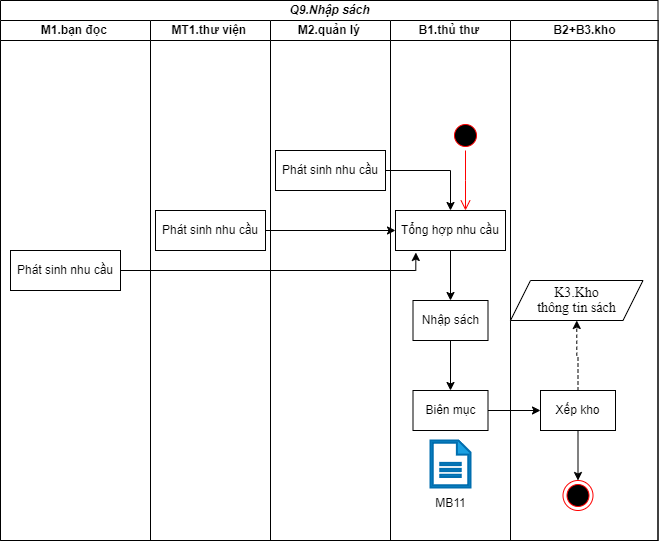

The diagram above was exported from draw.io. Its source (the exported page's mxGraphModel, read from the mxfile embedded in the PNG):
<mxGraphModel dx="1434" dy="854" grid="1" gridSize="10" guides="1" tooltips="1" connect="1" arrows="1" fold="1" page="1" pageScale="1" pageWidth="1169" pageHeight="1654" math="0" shadow="0">
  <root>
    <mxCell id="0" />
    <mxCell id="1" parent="0" />
    <mxCell id="T7BIPng6DCnxY6czwD1z-1" value="&lt;b&gt;&lt;i&gt;Q9.Nhập sách&lt;/i&gt;&lt;/b&gt;" style="swimlane;childLayout=stackLayout;resizeParent=1;resizeParentMax=0;startSize=20;html=1;" parent="1" vertex="1">
      <mxGeometry x="230" y="30" width="657.5" height="540" as="geometry" />
    </mxCell>
    <mxCell id="T7BIPng6DCnxY6czwD1z-2" value="&lt;b&gt;M1.bạn đọc&amp;nbsp;&lt;/b&gt;" style="swimlane;startSize=20;html=1;" parent="T7BIPng6DCnxY6czwD1z-1" vertex="1">
      <mxGeometry y="20" width="150" height="520" as="geometry" />
    </mxCell>
    <mxCell id="t2T4huz2lIE-Lyhe_-vG-1" value="Phát sinh nhu cầu" style="rounded=0;whiteSpace=wrap;html=1;" parent="T7BIPng6DCnxY6czwD1z-2" vertex="1">
      <mxGeometry x="10" y="230" width="110" height="40" as="geometry" />
    </mxCell>
    <mxCell id="T7BIPng6DCnxY6czwD1z-3" value="&lt;b&gt;MT1.thư viện&amp;nbsp;&lt;/b&gt;" style="swimlane;startSize=20;html=1;" parent="T7BIPng6DCnxY6czwD1z-1" vertex="1">
      <mxGeometry x="150" y="20" width="120" height="520" as="geometry" />
    </mxCell>
    <mxCell id="t2T4huz2lIE-Lyhe_-vG-3" value="Phát sinh nhu cầu" style="rounded=0;whiteSpace=wrap;html=1;" parent="T7BIPng6DCnxY6czwD1z-3" vertex="1">
      <mxGeometry x="4.999999999999545" y="190" width="110" height="40" as="geometry" />
    </mxCell>
    <mxCell id="T7BIPng6DCnxY6czwD1z-4" value="&lt;b&gt;M2.quản lý&amp;nbsp;&lt;/b&gt;" style="swimlane;startSize=20;html=1;" parent="T7BIPng6DCnxY6czwD1z-1" vertex="1">
      <mxGeometry x="270" y="20" width="120" height="520" as="geometry" />
    </mxCell>
    <mxCell id="t2T4huz2lIE-Lyhe_-vG-4" value="Phát sinh nhu cầu" style="rounded=0;whiteSpace=wrap;html=1;" parent="T7BIPng6DCnxY6czwD1z-4" vertex="1">
      <mxGeometry x="4.999999999999545" y="130" width="110" height="40" as="geometry" />
    </mxCell>
    <mxCell id="T7BIPng6DCnxY6czwD1z-5" value="&lt;b&gt;B1.thủ thư&amp;nbsp;&lt;/b&gt;" style="swimlane;startSize=20;html=1;" parent="T7BIPng6DCnxY6czwD1z-1" vertex="1">
      <mxGeometry x="390" y="20" width="120" height="520" as="geometry" />
    </mxCell>
    <mxCell id="t2T4huz2lIE-Lyhe_-vG-11" style="edgeStyle=orthogonalEdgeStyle;rounded=0;orthogonalLoop=1;jettySize=auto;html=1;entryX=0.5;entryY=0;entryDx=0;entryDy=0;" parent="T7BIPng6DCnxY6czwD1z-5" source="t2T4huz2lIE-Lyhe_-vG-5" target="t2T4huz2lIE-Lyhe_-vG-6" edge="1">
      <mxGeometry relative="1" as="geometry" />
    </mxCell>
    <mxCell id="t2T4huz2lIE-Lyhe_-vG-5" value="Tổng hợp nhu cầu" style="rounded=0;whiteSpace=wrap;html=1;" parent="T7BIPng6DCnxY6czwD1z-5" vertex="1">
      <mxGeometry x="4.999999999999545" y="190" width="110" height="40" as="geometry" />
    </mxCell>
    <mxCell id="t2T4huz2lIE-Lyhe_-vG-12" style="edgeStyle=orthogonalEdgeStyle;rounded=0;orthogonalLoop=1;jettySize=auto;html=1;entryX=0.5;entryY=0;entryDx=0;entryDy=0;" parent="T7BIPng6DCnxY6czwD1z-5" source="t2T4huz2lIE-Lyhe_-vG-6" target="t2T4huz2lIE-Lyhe_-vG-7" edge="1">
      <mxGeometry relative="1" as="geometry" />
    </mxCell>
    <mxCell id="t2T4huz2lIE-Lyhe_-vG-6" value="Nhập sách" style="rounded=0;whiteSpace=wrap;html=1;" parent="T7BIPng6DCnxY6czwD1z-5" vertex="1">
      <mxGeometry x="22.5" y="280" width="75" height="40" as="geometry" />
    </mxCell>
    <mxCell id="t2T4huz2lIE-Lyhe_-vG-7" value="Biên mục" style="rounded=0;whiteSpace=wrap;html=1;" parent="T7BIPng6DCnxY6czwD1z-5" vertex="1">
      <mxGeometry x="22.5" y="370" width="75" height="40" as="geometry" />
    </mxCell>
    <mxCell id="2wAK7uVz8F0skLAwcTUm-1" value="" style="sketch=0;pointerEvents=1;shadow=0;html=1;strokeColor=#006EAF;fillColor=#1ba1e2;labelPosition=center;verticalLabelPosition=bottom;verticalAlign=top;outlineConnect=0;align=center;shape=mxgraph.office.concepts.document;fontColor=#ffffff;strokeWidth=2;" parent="T7BIPng6DCnxY6czwD1z-5" vertex="1">
      <mxGeometry x="40" y="420" width="40" height="47" as="geometry" />
    </mxCell>
    <mxCell id="S_J-HdN4RK4R7AbIg11F-1" value="" style="ellipse;html=1;shape=startState;fillColor=#000000;strokeColor=#ff0000;" parent="T7BIPng6DCnxY6czwD1z-5" vertex="1">
      <mxGeometry x="60" y="100" width="30" height="30" as="geometry" />
    </mxCell>
    <mxCell id="S_J-HdN4RK4R7AbIg11F-2" value="" style="edgeStyle=orthogonalEdgeStyle;html=1;verticalAlign=bottom;endArrow=open;endSize=8;strokeColor=#ff0000;rounded=0;" parent="T7BIPng6DCnxY6czwD1z-5" source="S_J-HdN4RK4R7AbIg11F-1" edge="1">
      <mxGeometry relative="1" as="geometry">
        <mxPoint x="75" y="190" as="targetPoint" />
      </mxGeometry>
    </mxCell>
    <mxCell id="T7BIPng6DCnxY6czwD1z-6" value="&lt;b&gt;B2+B3.kho&lt;/b&gt;" style="swimlane;startSize=20;html=1;" parent="T7BIPng6DCnxY6czwD1z-1" vertex="1">
      <mxGeometry x="510" y="20" width="147.5" height="520" as="geometry" />
    </mxCell>
    <mxCell id="htn1OP0Na6W22d6v9efJ-2" style="edgeStyle=orthogonalEdgeStyle;rounded=0;orthogonalLoop=1;jettySize=auto;html=1;entryX=0.5;entryY=0;entryDx=0;entryDy=0;" parent="T7BIPng6DCnxY6czwD1z-6" source="t2T4huz2lIE-Lyhe_-vG-13" target="htn1OP0Na6W22d6v9efJ-1" edge="1">
      <mxGeometry relative="1" as="geometry" />
    </mxCell>
    <mxCell id="Utm37TGJFh0fxqxrYVqh-2" style="edgeStyle=orthogonalEdgeStyle;rounded=0;orthogonalLoop=1;jettySize=auto;html=1;exitX=0.5;exitY=0;exitDx=0;exitDy=0;entryX=0.5;entryY=1;entryDx=0;entryDy=0;dashed=1;" parent="T7BIPng6DCnxY6czwD1z-6" source="t2T4huz2lIE-Lyhe_-vG-13" target="Utm37TGJFh0fxqxrYVqh-1" edge="1">
      <mxGeometry relative="1" as="geometry" />
    </mxCell>
    <mxCell id="t2T4huz2lIE-Lyhe_-vG-13" value="Xếp kho" style="rounded=0;whiteSpace=wrap;html=1;" parent="T7BIPng6DCnxY6czwD1z-6" vertex="1">
      <mxGeometry x="29.999999999999545" y="370" width="75" height="40" as="geometry" />
    </mxCell>
    <mxCell id="htn1OP0Na6W22d6v9efJ-1" value="" style="ellipse;html=1;shape=endState;fillColor=#000000;strokeColor=#ff0000;" parent="T7BIPng6DCnxY6czwD1z-6" vertex="1">
      <mxGeometry x="52.5" y="460" width="30" height="30" as="geometry" />
    </mxCell>
    <mxCell id="Utm37TGJFh0fxqxrYVqh-1" value="&lt;span style=&quot;line-height: 107%; font-family: &amp;quot;Times New Roman&amp;quot;, serif;&quot; lang=&quot;VI&quot;&gt;&lt;font style=&quot;font-size: 14px;&quot;&gt;K3.Kho&lt;br/&gt;thông tin sách&lt;/font&gt;&lt;/span&gt;" style="shape=parallelogram;perimeter=parallelogramPerimeter;whiteSpace=wrap;html=1;fixedSize=1;" parent="T7BIPng6DCnxY6czwD1z-6" vertex="1">
      <mxGeometry y="260" width="132.5" height="40" as="geometry" />
    </mxCell>
    <mxCell id="t2T4huz2lIE-Lyhe_-vG-8" style="edgeStyle=orthogonalEdgeStyle;rounded=0;orthogonalLoop=1;jettySize=auto;html=1;entryX=0.5;entryY=0;entryDx=0;entryDy=0;" parent="T7BIPng6DCnxY6czwD1z-1" source="t2T4huz2lIE-Lyhe_-vG-4" target="t2T4huz2lIE-Lyhe_-vG-5" edge="1">
      <mxGeometry relative="1" as="geometry" />
    </mxCell>
    <mxCell id="t2T4huz2lIE-Lyhe_-vG-9" style="edgeStyle=orthogonalEdgeStyle;rounded=0;orthogonalLoop=1;jettySize=auto;html=1;entryX=0;entryY=0.5;entryDx=0;entryDy=0;" parent="T7BIPng6DCnxY6czwD1z-1" source="t2T4huz2lIE-Lyhe_-vG-3" target="t2T4huz2lIE-Lyhe_-vG-5" edge="1">
      <mxGeometry relative="1" as="geometry" />
    </mxCell>
    <mxCell id="t2T4huz2lIE-Lyhe_-vG-10" style="edgeStyle=orthogonalEdgeStyle;rounded=0;orthogonalLoop=1;jettySize=auto;html=1;entryX=0.185;entryY=1.05;entryDx=0;entryDy=0;entryPerimeter=0;" parent="T7BIPng6DCnxY6czwD1z-1" source="t2T4huz2lIE-Lyhe_-vG-1" target="t2T4huz2lIE-Lyhe_-vG-5" edge="1">
      <mxGeometry relative="1" as="geometry">
        <Array as="points">
          <mxPoint x="415" y="270" />
        </Array>
      </mxGeometry>
    </mxCell>
    <mxCell id="t2T4huz2lIE-Lyhe_-vG-14" style="edgeStyle=orthogonalEdgeStyle;rounded=0;orthogonalLoop=1;jettySize=auto;html=1;entryX=0;entryY=0.5;entryDx=0;entryDy=0;" parent="T7BIPng6DCnxY6czwD1z-1" source="t2T4huz2lIE-Lyhe_-vG-7" target="t2T4huz2lIE-Lyhe_-vG-13" edge="1">
      <mxGeometry relative="1" as="geometry" />
    </mxCell>
    <mxCell id="2wAK7uVz8F0skLAwcTUm-2" value="MB11" style="text;html=1;align=center;verticalAlign=middle;resizable=0;points=[];autosize=1;strokeColor=none;fillColor=none;" parent="1" vertex="1">
      <mxGeometry x="655" y="518" width="50" height="30" as="geometry" />
    </mxCell>
  </root>
</mxGraphModel>